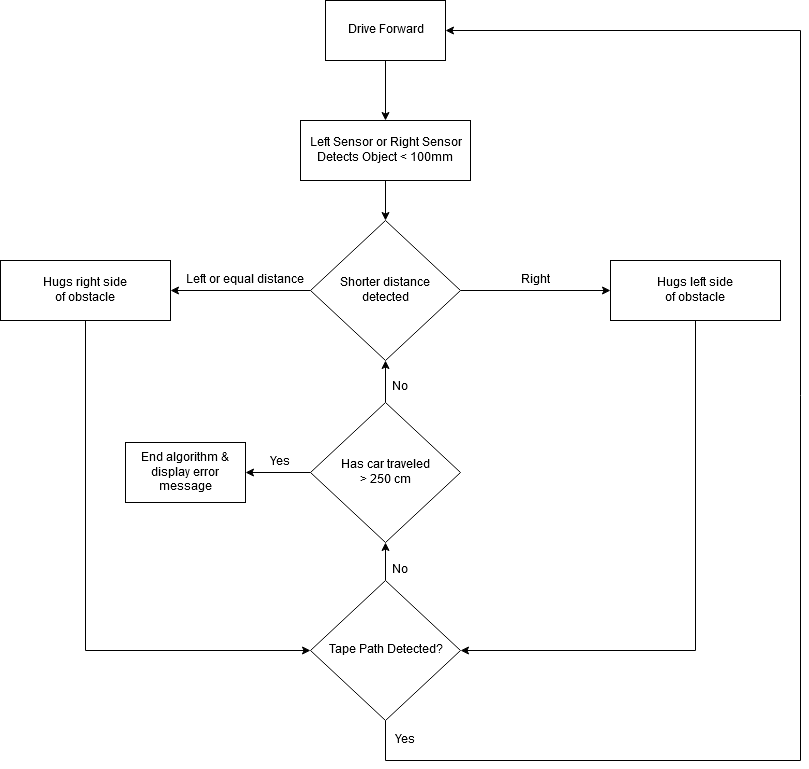

The diagram above was exported from draw.io. Its source (the exported page's mxGraphModel, read from the mxfile embedded in the PNG):
<mxGraphModel dx="1742" dy="753" grid="1" gridSize="10" guides="1" tooltips="1" connect="1" arrows="1" fold="1" page="1" pageScale="1" pageWidth="850" pageHeight="1100" math="0" shadow="0">
  <root>
    <mxCell id="0" />
    <mxCell id="1" parent="0" />
    <mxCell id="rdN5r_Xcx_XptDXjFFV6-3" value="" style="edgeStyle=orthogonalEdgeStyle;rounded=0;orthogonalLoop=1;jettySize=auto;html=1;" edge="1" parent="1" source="rdN5r_Xcx_XptDXjFFV6-1" target="rdN5r_Xcx_XptDXjFFV6-2">
      <mxGeometry relative="1" as="geometry" />
    </mxCell>
    <mxCell id="rdN5r_Xcx_XptDXjFFV6-1" value="Drive Forward" style="rounded=0;whiteSpace=wrap;html=1;" vertex="1" parent="1">
      <mxGeometry x="45" y="190" width="120" height="60" as="geometry" />
    </mxCell>
    <mxCell id="rdN5r_Xcx_XptDXjFFV6-2" value="&lt;div&gt;Left Sensor or Right Sensor&lt;/div&gt;&lt;div&gt;Detects Object &amp;lt; 100mm&lt;br&gt;&lt;/div&gt;" style="rounded=0;whiteSpace=wrap;html=1;" vertex="1" parent="1">
      <mxGeometry x="20" y="310" width="170" height="60" as="geometry" />
    </mxCell>
    <mxCell id="rdN5r_Xcx_XptDXjFFV6-12" value="" style="edgeStyle=orthogonalEdgeStyle;rounded=0;orthogonalLoop=1;jettySize=auto;html=1;entryX=0.5;entryY=0;entryDx=0;entryDy=0;" edge="1" parent="1" target="rdN5r_Xcx_XptDXjFFV6-24">
      <mxGeometry relative="1" as="geometry">
        <mxPoint x="105" y="370" as="sourcePoint" />
        <mxPoint x="105" y="440" as="targetPoint" />
      </mxGeometry>
    </mxCell>
    <mxCell id="rdN5r_Xcx_XptDXjFFV6-16" value="" style="edgeStyle=orthogonalEdgeStyle;rounded=0;orthogonalLoop=1;jettySize=auto;html=1;exitX=1;exitY=0.5;exitDx=0;exitDy=0;" edge="1" parent="1" source="rdN5r_Xcx_XptDXjFFV6-24" target="rdN5r_Xcx_XptDXjFFV6-15">
      <mxGeometry relative="1" as="geometry">
        <mxPoint x="150" y="480" as="sourcePoint" />
      </mxGeometry>
    </mxCell>
    <mxCell id="rdN5r_Xcx_XptDXjFFV6-18" value="" style="edgeStyle=orthogonalEdgeStyle;rounded=0;orthogonalLoop=1;jettySize=auto;html=1;exitX=0;exitY=0.5;exitDx=0;exitDy=0;" edge="1" parent="1" source="rdN5r_Xcx_XptDXjFFV6-24" target="rdN5r_Xcx_XptDXjFFV6-17">
      <mxGeometry relative="1" as="geometry">
        <mxPoint x="60" y="480" as="sourcePoint" />
      </mxGeometry>
    </mxCell>
    <mxCell id="rdN5r_Xcx_XptDXjFFV6-38" value="" style="edgeStyle=orthogonalEdgeStyle;rounded=0;orthogonalLoop=1;jettySize=auto;html=1;" edge="1" parent="1" source="rdN5r_Xcx_XptDXjFFV6-17" target="rdN5r_Xcx_XptDXjFFV6-41">
      <mxGeometry relative="1" as="geometry">
        <mxPoint x="20" y="720" as="targetPoint" />
        <Array as="points">
          <mxPoint x="-195" y="840" />
        </Array>
      </mxGeometry>
    </mxCell>
    <mxCell id="rdN5r_Xcx_XptDXjFFV6-17" value="&lt;div&gt;Hugs right side&lt;br&gt;&lt;/div&gt;&lt;div&gt;of obstacle&lt;br&gt;&lt;/div&gt;" style="rounded=0;whiteSpace=wrap;html=1;" vertex="1" parent="1">
      <mxGeometry x="-280" y="450" width="170" height="60" as="geometry" />
    </mxCell>
    <mxCell id="rdN5r_Xcx_XptDXjFFV6-36" value="" style="edgeStyle=orthogonalEdgeStyle;rounded=0;orthogonalLoop=1;jettySize=auto;html=1;entryX=1;entryY=0.5;entryDx=0;entryDy=0;" edge="1" parent="1" source="rdN5r_Xcx_XptDXjFFV6-15" target="rdN5r_Xcx_XptDXjFFV6-41">
      <mxGeometry relative="1" as="geometry">
        <mxPoint x="190" y="720" as="targetPoint" />
        <Array as="points">
          <mxPoint x="415" y="840" />
        </Array>
      </mxGeometry>
    </mxCell>
    <mxCell id="rdN5r_Xcx_XptDXjFFV6-15" value="&lt;div&gt;Hugs left side&lt;br&gt;&lt;/div&gt;&lt;div&gt;of obstacle&lt;br&gt;&lt;/div&gt;" style="rounded=0;whiteSpace=wrap;html=1;" vertex="1" parent="1">
      <mxGeometry x="330" y="450" width="170" height="60" as="geometry" />
    </mxCell>
    <mxCell id="rdN5r_Xcx_XptDXjFFV6-19" value="Left or equal distance" style="text;html=1;align=center;verticalAlign=middle;resizable=0;points=[];;autosize=1;" vertex="1" parent="1">
      <mxGeometry x="-100" y="460" width="130" height="20" as="geometry" />
    </mxCell>
    <mxCell id="rdN5r_Xcx_XptDXjFFV6-20" value="Right" style="text;html=1;align=center;verticalAlign=middle;resizable=0;points=[];;autosize=1;" vertex="1" parent="1">
      <mxGeometry x="235" y="460" width="40" height="20" as="geometry" />
    </mxCell>
    <mxCell id="rdN5r_Xcx_XptDXjFFV6-24" value="&lt;div&gt;Shorter distance &lt;br&gt;&lt;/div&gt;&lt;div&gt;detected &lt;br&gt;&lt;/div&gt;" style="rhombus;whiteSpace=wrap;html=1;" vertex="1" parent="1">
      <mxGeometry x="30" y="410" width="150" height="140" as="geometry" />
    </mxCell>
    <mxCell id="rdN5r_Xcx_XptDXjFFV6-43" style="edgeStyle=orthogonalEdgeStyle;rounded=0;orthogonalLoop=1;jettySize=auto;html=1;exitX=0.5;exitY=0;exitDx=0;exitDy=0;entryX=0.5;entryY=1;entryDx=0;entryDy=0;" edge="1" parent="1" source="rdN5r_Xcx_XptDXjFFV6-41" target="rdN5r_Xcx_XptDXjFFV6-48">
      <mxGeometry relative="1" as="geometry">
        <mxPoint x="105" y="720" as="targetPoint" />
      </mxGeometry>
    </mxCell>
    <mxCell id="rdN5r_Xcx_XptDXjFFV6-44" style="edgeStyle=orthogonalEdgeStyle;rounded=0;orthogonalLoop=1;jettySize=auto;html=1;entryX=1;entryY=0.5;entryDx=0;entryDy=0;" edge="1" parent="1" source="rdN5r_Xcx_XptDXjFFV6-41" target="rdN5r_Xcx_XptDXjFFV6-1">
      <mxGeometry relative="1" as="geometry">
        <mxPoint x="620" y="880" as="targetPoint" />
        <Array as="points">
          <mxPoint x="105" y="950" />
          <mxPoint x="520" y="950" />
          <mxPoint x="520" y="220" />
        </Array>
      </mxGeometry>
    </mxCell>
    <mxCell id="rdN5r_Xcx_XptDXjFFV6-41" value="Tape Path Detected?" style="rhombus;whiteSpace=wrap;html=1;" vertex="1" parent="1">
      <mxGeometry x="30" y="770" width="150" height="140" as="geometry" />
    </mxCell>
    <mxCell id="rdN5r_Xcx_XptDXjFFV6-45" value="No" style="text;html=1;align=center;verticalAlign=middle;resizable=0;points=[];;autosize=1;" vertex="1" parent="1">
      <mxGeometry x="105" y="750" width="30" height="20" as="geometry" />
    </mxCell>
    <mxCell id="rdN5r_Xcx_XptDXjFFV6-46" value="Yes" style="text;html=1;align=center;verticalAlign=middle;resizable=0;points=[];;autosize=1;" vertex="1" parent="1">
      <mxGeometry x="105" y="920" width="40" height="20" as="geometry" />
    </mxCell>
    <mxCell id="rdN5r_Xcx_XptDXjFFV6-51" value="" style="edgeStyle=orthogonalEdgeStyle;rounded=0;orthogonalLoop=1;jettySize=auto;html=1;" edge="1" parent="1" source="rdN5r_Xcx_XptDXjFFV6-48" target="rdN5r_Xcx_XptDXjFFV6-24">
      <mxGeometry relative="1" as="geometry" />
    </mxCell>
    <mxCell id="rdN5r_Xcx_XptDXjFFV6-54" value="" style="edgeStyle=orthogonalEdgeStyle;rounded=0;orthogonalLoop=1;jettySize=auto;html=1;entryX=1;entryY=0.5;entryDx=0;entryDy=0;" edge="1" parent="1" source="rdN5r_Xcx_XptDXjFFV6-48" target="rdN5r_Xcx_XptDXjFFV6-55">
      <mxGeometry relative="1" as="geometry">
        <mxPoint x="-30" y="662" as="targetPoint" />
      </mxGeometry>
    </mxCell>
    <mxCell id="rdN5r_Xcx_XptDXjFFV6-48" value="&lt;div&gt;Has car traveled &lt;br&gt;&lt;/div&gt;&lt;div&gt;&amp;gt; 250 cm&lt;/div&gt;" style="rhombus;whiteSpace=wrap;html=1;" vertex="1" parent="1">
      <mxGeometry x="30" y="592" width="150" height="140" as="geometry" />
    </mxCell>
    <mxCell id="rdN5r_Xcx_XptDXjFFV6-52" value="No" style="text;html=1;align=center;verticalAlign=middle;resizable=0;points=[];;autosize=1;" vertex="1" parent="1">
      <mxGeometry x="105" y="567" width="30" height="20" as="geometry" />
    </mxCell>
    <mxCell id="rdN5r_Xcx_XptDXjFFV6-55" value="End algorithm &amp;amp; display error message" style="rounded=0;whiteSpace=wrap;html=1;" vertex="1" parent="1">
      <mxGeometry x="-155" y="632" width="120" height="60" as="geometry" />
    </mxCell>
    <mxCell id="rdN5r_Xcx_XptDXjFFV6-57" value="Yes" style="text;html=1;align=center;verticalAlign=middle;resizable=0;points=[];;autosize=1;" vertex="1" parent="1">
      <mxGeometry x="-20" y="642" width="40" height="20" as="geometry" />
    </mxCell>
  </root>
</mxGraphModel>